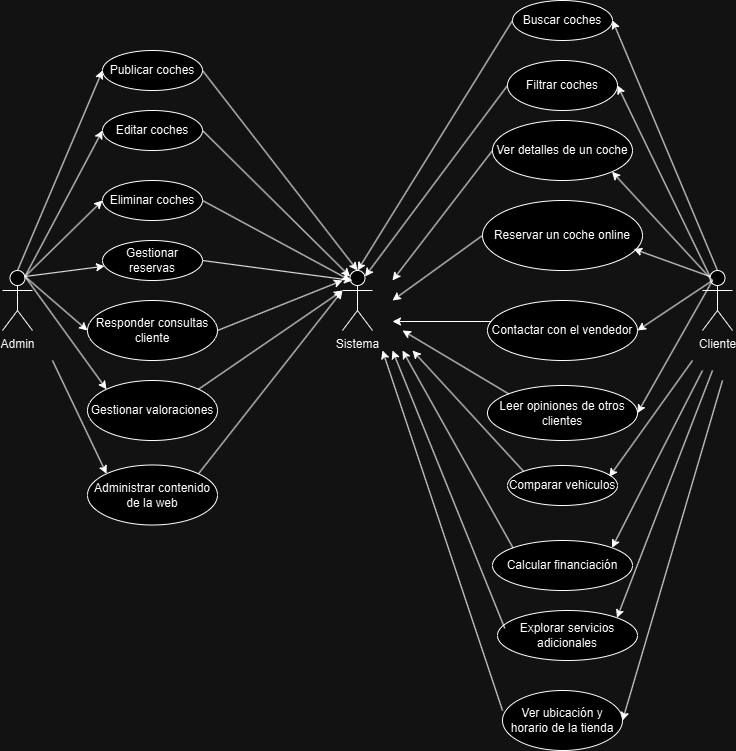

The diagram above was exported from draw.io. Its source (the exported page's mxGraphModel, read from the mxfile embedded in the PNG):
<mxGraphModel dx="1750" dy="928" grid="1" gridSize="10" guides="1" tooltips="1" connect="1" arrows="1" fold="1" page="1" pageScale="1" pageWidth="827" pageHeight="1169" math="0" shadow="0">
  <root>
    <mxCell id="0" />
    <mxCell id="1" parent="0" />
    <mxCell id="oJKKy8mv0hVQBHLqiD-X-1" value="Admin" style="shape=umlActor;verticalLabelPosition=bottom;verticalAlign=top;html=1;outlineConnect=0;" vertex="1" parent="1">
      <mxGeometry x="50" y="390" width="30" height="60" as="geometry" />
    </mxCell>
    <mxCell id="oJKKy8mv0hVQBHLqiD-X-3" value="Publicar coches" style="ellipse;whiteSpace=wrap;html=1;" vertex="1" parent="1">
      <mxGeometry x="150" y="170" width="100" height="40" as="geometry" />
    </mxCell>
    <mxCell id="oJKKy8mv0hVQBHLqiD-X-4" value="Editar coches" style="ellipse;whiteSpace=wrap;html=1;" vertex="1" parent="1">
      <mxGeometry x="150" y="230" width="100" height="40" as="geometry" />
    </mxCell>
    <mxCell id="oJKKy8mv0hVQBHLqiD-X-5" value="Eliminar coches" style="ellipse;whiteSpace=wrap;html=1;" vertex="1" parent="1">
      <mxGeometry x="150" y="300" width="100" height="40" as="geometry" />
    </mxCell>
    <mxCell id="oJKKy8mv0hVQBHLqiD-X-6" value="Gestionar reservas" style="ellipse;whiteSpace=wrap;html=1;" vertex="1" parent="1">
      <mxGeometry x="150" y="360" width="100" height="40" as="geometry" />
    </mxCell>
    <mxCell id="oJKKy8mv0hVQBHLqiD-X-7" value="Responder consultas cliente" style="ellipse;whiteSpace=wrap;html=1;" vertex="1" parent="1">
      <mxGeometry x="135" y="420" width="130" height="60" as="geometry" />
    </mxCell>
    <mxCell id="oJKKy8mv0hVQBHLqiD-X-8" value="Gestionar valoraciones" style="ellipse;whiteSpace=wrap;html=1;" vertex="1" parent="1">
      <mxGeometry x="135" y="500" width="130" height="60" as="geometry" />
    </mxCell>
    <mxCell id="oJKKy8mv0hVQBHLqiD-X-9" value="Administrar contenido de la web" style="ellipse;whiteSpace=wrap;html=1;" vertex="1" parent="1">
      <mxGeometry x="135" y="584.5" width="130" height="60" as="geometry" />
    </mxCell>
    <mxCell id="oJKKy8mv0hVQBHLqiD-X-10" value="" style="endArrow=classic;html=1;rounded=0;entryX=0;entryY=0.5;entryDx=0;entryDy=0;exitX=0.5;exitY=0;exitDx=0;exitDy=0;exitPerimeter=0;" edge="1" parent="1" source="oJKKy8mv0hVQBHLqiD-X-1" target="oJKKy8mv0hVQBHLqiD-X-3">
      <mxGeometry width="50" height="50" relative="1" as="geometry">
        <mxPoint x="80" y="320" as="sourcePoint" />
        <mxPoint x="130" y="270" as="targetPoint" />
      </mxGeometry>
    </mxCell>
    <mxCell id="oJKKy8mv0hVQBHLqiD-X-11" value="" style="endArrow=classic;html=1;rounded=0;exitX=0.75;exitY=0.1;exitDx=0;exitDy=0;exitPerimeter=0;entryX=0;entryY=0.5;entryDx=0;entryDy=0;" edge="1" parent="1" source="oJKKy8mv0hVQBHLqiD-X-1" target="oJKKy8mv0hVQBHLqiD-X-4">
      <mxGeometry width="50" height="50" relative="1" as="geometry">
        <mxPoint x="100" y="410" as="sourcePoint" />
        <mxPoint x="150" y="360" as="targetPoint" />
      </mxGeometry>
    </mxCell>
    <mxCell id="oJKKy8mv0hVQBHLqiD-X-12" value="" style="endArrow=classic;html=1;rounded=0;entryX=0;entryY=0.5;entryDx=0;entryDy=0;exitX=0.75;exitY=0.1;exitDx=0;exitDy=0;exitPerimeter=0;" edge="1" parent="1" source="oJKKy8mv0hVQBHLqiD-X-1" target="oJKKy8mv0hVQBHLqiD-X-5">
      <mxGeometry width="50" height="50" relative="1" as="geometry">
        <mxPoint x="110" y="490" as="sourcePoint" />
        <mxPoint x="160" y="440" as="targetPoint" />
      </mxGeometry>
    </mxCell>
    <mxCell id="oJKKy8mv0hVQBHLqiD-X-13" value="" style="endArrow=classic;html=1;rounded=0;exitX=0.75;exitY=0.1;exitDx=0;exitDy=0;exitPerimeter=0;" edge="1" parent="1" source="oJKKy8mv0hVQBHLqiD-X-1" target="oJKKy8mv0hVQBHLqiD-X-6">
      <mxGeometry width="50" height="50" relative="1" as="geometry">
        <mxPoint x="100" y="510" as="sourcePoint" />
        <mxPoint x="150" y="460" as="targetPoint" />
      </mxGeometry>
    </mxCell>
    <mxCell id="oJKKy8mv0hVQBHLqiD-X-14" value="" style="endArrow=classic;html=1;rounded=0;exitX=0.75;exitY=0.1;exitDx=0;exitDy=0;exitPerimeter=0;entryX=0;entryY=0.5;entryDx=0;entryDy=0;" edge="1" parent="1" source="oJKKy8mv0hVQBHLqiD-X-1" target="oJKKy8mv0hVQBHLqiD-X-7">
      <mxGeometry width="50" height="50" relative="1" as="geometry">
        <mxPoint x="90" y="620" as="sourcePoint" />
        <mxPoint x="140" y="570" as="targetPoint" />
      </mxGeometry>
    </mxCell>
    <mxCell id="oJKKy8mv0hVQBHLqiD-X-15" value="" style="endArrow=classic;html=1;rounded=0;exitX=0.75;exitY=0.1;exitDx=0;exitDy=0;exitPerimeter=0;entryX=0;entryY=0;entryDx=0;entryDy=0;" edge="1" parent="1" source="oJKKy8mv0hVQBHLqiD-X-1" target="oJKKy8mv0hVQBHLqiD-X-8">
      <mxGeometry width="50" height="50" relative="1" as="geometry">
        <mxPoint x="80" y="580" as="sourcePoint" />
        <mxPoint x="130" y="530" as="targetPoint" />
      </mxGeometry>
    </mxCell>
    <mxCell id="oJKKy8mv0hVQBHLqiD-X-16" value="" style="endArrow=classic;html=1;rounded=0;entryX=0;entryY=0;entryDx=0;entryDy=0;" edge="1" parent="1" target="oJKKy8mv0hVQBHLqiD-X-9">
      <mxGeometry width="50" height="50" relative="1" as="geometry">
        <mxPoint x="100" y="480" as="sourcePoint" />
        <mxPoint x="140" y="550" as="targetPoint" />
      </mxGeometry>
    </mxCell>
    <mxCell id="oJKKy8mv0hVQBHLqiD-X-17" value="Sistema" style="shape=umlActor;verticalLabelPosition=bottom;verticalAlign=top;html=1;outlineConnect=0;" vertex="1" parent="1">
      <mxGeometry x="390" y="390" width="30" height="60" as="geometry" />
    </mxCell>
    <mxCell id="oJKKy8mv0hVQBHLqiD-X-18" value="Cliente" style="shape=umlActor;verticalLabelPosition=bottom;verticalAlign=top;html=1;outlineConnect=0;" vertex="1" parent="1">
      <mxGeometry x="750" y="390" width="30" height="60" as="geometry" />
    </mxCell>
    <mxCell id="oJKKy8mv0hVQBHLqiD-X-20" value="Buscar coches" style="ellipse;whiteSpace=wrap;html=1;" vertex="1" parent="1">
      <mxGeometry x="560" y="120" width="100" height="40" as="geometry" />
    </mxCell>
    <mxCell id="oJKKy8mv0hVQBHLqiD-X-21" value="Filtrar coches" style="ellipse;whiteSpace=wrap;html=1;" vertex="1" parent="1">
      <mxGeometry x="555" y="180" width="110" height="50" as="geometry" />
    </mxCell>
    <mxCell id="oJKKy8mv0hVQBHLqiD-X-22" value="Ver detalles de un coche" style="ellipse;whiteSpace=wrap;html=1;" vertex="1" parent="1">
      <mxGeometry x="540" y="240" width="140" height="60" as="geometry" />
    </mxCell>
    <mxCell id="oJKKy8mv0hVQBHLqiD-X-23" value="Reservar un coche online" style="ellipse;whiteSpace=wrap;html=1;" vertex="1" parent="1">
      <mxGeometry x="530" y="320" width="160" height="70" as="geometry" />
    </mxCell>
    <mxCell id="oJKKy8mv0hVQBHLqiD-X-24" value="Contactar con el vendedor" style="ellipse;whiteSpace=wrap;html=1;" vertex="1" parent="1">
      <mxGeometry x="535" y="420" width="150" height="60" as="geometry" />
    </mxCell>
    <mxCell id="oJKKy8mv0hVQBHLqiD-X-25" value="Leer opiniones de otros clientes" style="ellipse;whiteSpace=wrap;html=1;" vertex="1" parent="1">
      <mxGeometry x="535" y="505" width="150" height="55" as="geometry" />
    </mxCell>
    <mxCell id="oJKKy8mv0hVQBHLqiD-X-26" value="Comparar vehiculos" style="ellipse;whiteSpace=wrap;html=1;" vertex="1" parent="1">
      <mxGeometry x="555" y="585" width="110" height="40" as="geometry" />
    </mxCell>
    <mxCell id="oJKKy8mv0hVQBHLqiD-X-27" value="Calcular financiación" style="ellipse;whiteSpace=wrap;html=1;" vertex="1" parent="1">
      <mxGeometry x="540" y="660" width="140" height="50" as="geometry" />
    </mxCell>
    <mxCell id="oJKKy8mv0hVQBHLqiD-X-28" value="Explorar servicios adicionales" style="ellipse;whiteSpace=wrap;html=1;" vertex="1" parent="1">
      <mxGeometry x="545" y="730" width="140" height="50" as="geometry" />
    </mxCell>
    <mxCell id="oJKKy8mv0hVQBHLqiD-X-29" value="Ver ubicación y horario de la tienda" style="ellipse;whiteSpace=wrap;html=1;" vertex="1" parent="1">
      <mxGeometry x="550" y="810" width="120" height="60" as="geometry" />
    </mxCell>
    <mxCell id="oJKKy8mv0hVQBHLqiD-X-30" value="" style="endArrow=classic;html=1;rounded=0;entryX=1;entryY=0.5;entryDx=0;entryDy=0;exitX=0.5;exitY=0;exitDx=0;exitDy=0;exitPerimeter=0;" edge="1" parent="1" source="oJKKy8mv0hVQBHLqiD-X-18" target="oJKKy8mv0hVQBHLqiD-X-20">
      <mxGeometry width="50" height="50" relative="1" as="geometry">
        <mxPoint x="700" y="180" as="sourcePoint" />
        <mxPoint x="750" y="130" as="targetPoint" />
      </mxGeometry>
    </mxCell>
    <mxCell id="oJKKy8mv0hVQBHLqiD-X-31" value="" style="endArrow=classic;html=1;rounded=0;entryX=1;entryY=0.5;entryDx=0;entryDy=0;exitX=0.25;exitY=0.1;exitDx=0;exitDy=0;exitPerimeter=0;" edge="1" parent="1" source="oJKKy8mv0hVQBHLqiD-X-18" target="oJKKy8mv0hVQBHLqiD-X-21">
      <mxGeometry width="50" height="50" relative="1" as="geometry">
        <mxPoint x="775" y="400" as="sourcePoint" />
        <mxPoint x="670" y="150" as="targetPoint" />
      </mxGeometry>
    </mxCell>
    <mxCell id="oJKKy8mv0hVQBHLqiD-X-32" value="" style="endArrow=classic;html=1;rounded=0;entryX=1;entryY=1;entryDx=0;entryDy=0;exitX=0.333;exitY=0.167;exitDx=0;exitDy=0;exitPerimeter=0;" edge="1" parent="1" source="oJKKy8mv0hVQBHLqiD-X-18" target="oJKKy8mv0hVQBHLqiD-X-22">
      <mxGeometry width="50" height="50" relative="1" as="geometry">
        <mxPoint x="785" y="410" as="sourcePoint" />
        <mxPoint x="680" y="160" as="targetPoint" />
      </mxGeometry>
    </mxCell>
    <mxCell id="oJKKy8mv0hVQBHLqiD-X-33" value="" style="endArrow=classic;html=1;rounded=0;entryX=0.945;entryY=0.693;entryDx=0;entryDy=0;exitX=0.25;exitY=0.1;exitDx=0;exitDy=0;exitPerimeter=0;entryPerimeter=0;" edge="1" parent="1" source="oJKKy8mv0hVQBHLqiD-X-18" target="oJKKy8mv0hVQBHLqiD-X-23">
      <mxGeometry width="50" height="50" relative="1" as="geometry">
        <mxPoint x="795" y="420" as="sourcePoint" />
        <mxPoint x="690" y="170" as="targetPoint" />
      </mxGeometry>
    </mxCell>
    <mxCell id="oJKKy8mv0hVQBHLqiD-X-34" value="" style="endArrow=classic;html=1;rounded=0;entryX=1;entryY=0.5;entryDx=0;entryDy=0;" edge="1" parent="1" target="oJKKy8mv0hVQBHLqiD-X-24">
      <mxGeometry width="50" height="50" relative="1" as="geometry">
        <mxPoint x="760" y="400" as="sourcePoint" />
        <mxPoint x="700" y="180" as="targetPoint" />
      </mxGeometry>
    </mxCell>
    <mxCell id="oJKKy8mv0hVQBHLqiD-X-35" value="" style="endArrow=classic;html=1;rounded=0;entryX=1;entryY=0.5;entryDx=0;entryDy=0;" edge="1" parent="1" target="oJKKy8mv0hVQBHLqiD-X-25">
      <mxGeometry width="50" height="50" relative="1" as="geometry">
        <mxPoint x="760" y="400" as="sourcePoint" />
        <mxPoint x="710" y="190" as="targetPoint" />
      </mxGeometry>
    </mxCell>
    <mxCell id="oJKKy8mv0hVQBHLqiD-X-36" value="" style="endArrow=classic;html=1;rounded=0;entryX=0.925;entryY=0.282;entryDx=0;entryDy=0;entryPerimeter=0;" edge="1" parent="1" target="oJKKy8mv0hVQBHLqiD-X-26">
      <mxGeometry width="50" height="50" relative="1" as="geometry">
        <mxPoint x="740" y="480" as="sourcePoint" />
        <mxPoint x="720" y="200" as="targetPoint" />
      </mxGeometry>
    </mxCell>
    <mxCell id="oJKKy8mv0hVQBHLqiD-X-37" value="" style="endArrow=classic;html=1;rounded=0;entryX=1;entryY=0;entryDx=0;entryDy=0;" edge="1" parent="1" target="oJKKy8mv0hVQBHLqiD-X-27">
      <mxGeometry width="50" height="50" relative="1" as="geometry">
        <mxPoint x="750" y="490" as="sourcePoint" />
        <mxPoint x="730" y="210" as="targetPoint" />
      </mxGeometry>
    </mxCell>
    <mxCell id="oJKKy8mv0hVQBHLqiD-X-38" value="" style="endArrow=classic;html=1;rounded=0;entryX=1;entryY=0;entryDx=0;entryDy=0;" edge="1" parent="1" target="oJKKy8mv0hVQBHLqiD-X-28">
      <mxGeometry width="50" height="50" relative="1" as="geometry">
        <mxPoint x="760" y="490" as="sourcePoint" />
        <mxPoint x="740" y="220" as="targetPoint" />
      </mxGeometry>
    </mxCell>
    <mxCell id="oJKKy8mv0hVQBHLqiD-X-39" value="" style="endArrow=classic;html=1;rounded=0;entryX=1;entryY=0.5;entryDx=0;entryDy=0;" edge="1" parent="1" target="oJKKy8mv0hVQBHLqiD-X-29">
      <mxGeometry width="50" height="50" relative="1" as="geometry">
        <mxPoint x="770" y="500" as="sourcePoint" />
        <mxPoint x="710" y="770" as="targetPoint" />
      </mxGeometry>
    </mxCell>
    <mxCell id="oJKKy8mv0hVQBHLqiD-X-40" value="" style="endArrow=classic;html=1;rounded=0;entryX=0.5;entryY=0;entryDx=0;entryDy=0;exitX=1;exitY=0.5;exitDx=0;exitDy=0;entryPerimeter=0;" edge="1" parent="1" source="oJKKy8mv0hVQBHLqiD-X-3" target="oJKKy8mv0hVQBHLqiD-X-17">
      <mxGeometry width="50" height="50" relative="1" as="geometry">
        <mxPoint x="865" y="490" as="sourcePoint" />
        <mxPoint x="760" y="240" as="targetPoint" />
      </mxGeometry>
    </mxCell>
    <mxCell id="oJKKy8mv0hVQBHLqiD-X-41" value="" style="endArrow=classic;html=1;rounded=0;entryX=0.5;entryY=0;entryDx=0;entryDy=0;exitX=0;exitY=0.5;exitDx=0;exitDy=0;entryPerimeter=0;" edge="1" parent="1" source="oJKKy8mv0hVQBHLqiD-X-20" target="oJKKy8mv0hVQBHLqiD-X-17">
      <mxGeometry width="50" height="50" relative="1" as="geometry">
        <mxPoint x="875" y="500" as="sourcePoint" />
        <mxPoint x="770" y="250" as="targetPoint" />
      </mxGeometry>
    </mxCell>
    <mxCell id="oJKKy8mv0hVQBHLqiD-X-42" value="" style="endArrow=classic;html=1;rounded=0;entryX=0.75;entryY=0.1;entryDx=0;entryDy=0;exitX=0;exitY=0.5;exitDx=0;exitDy=0;entryPerimeter=0;" edge="1" parent="1" source="oJKKy8mv0hVQBHLqiD-X-21" target="oJKKy8mv0hVQBHLqiD-X-17">
      <mxGeometry width="50" height="50" relative="1" as="geometry">
        <mxPoint x="885" y="510" as="sourcePoint" />
        <mxPoint x="780" y="260" as="targetPoint" />
      </mxGeometry>
    </mxCell>
    <mxCell id="oJKKy8mv0hVQBHLqiD-X-43" value="" style="endArrow=classic;html=1;rounded=0;entryX=0.25;entryY=0.1;entryDx=0;entryDy=0;exitX=1;exitY=0.5;exitDx=0;exitDy=0;entryPerimeter=0;" edge="1" parent="1" source="oJKKy8mv0hVQBHLqiD-X-4" target="oJKKy8mv0hVQBHLqiD-X-17">
      <mxGeometry width="50" height="50" relative="1" as="geometry">
        <mxPoint x="895" y="520" as="sourcePoint" />
        <mxPoint x="790" y="270" as="targetPoint" />
      </mxGeometry>
    </mxCell>
    <mxCell id="oJKKy8mv0hVQBHLqiD-X-44" value="" style="endArrow=classic;html=1;rounded=0;exitX=1;exitY=0.5;exitDx=0;exitDy=0;" edge="1" parent="1" source="oJKKy8mv0hVQBHLqiD-X-5">
      <mxGeometry width="50" height="50" relative="1" as="geometry">
        <mxPoint x="250" y="310" as="sourcePoint" />
        <mxPoint x="398" y="400" as="targetPoint" />
      </mxGeometry>
    </mxCell>
    <mxCell id="oJKKy8mv0hVQBHLqiD-X-45" value="" style="endArrow=classic;html=1;rounded=0;exitX=1;exitY=0.5;exitDx=0;exitDy=0;" edge="1" parent="1" source="oJKKy8mv0hVQBHLqiD-X-6">
      <mxGeometry width="50" height="50" relative="1" as="geometry">
        <mxPoint x="260" y="330" as="sourcePoint" />
        <mxPoint x="400" y="400" as="targetPoint" />
      </mxGeometry>
    </mxCell>
    <mxCell id="oJKKy8mv0hVQBHLqiD-X-46" value="" style="endArrow=classic;html=1;rounded=0;exitX=1;exitY=0.5;exitDx=0;exitDy=0;" edge="1" parent="1" source="oJKKy8mv0hVQBHLqiD-X-7">
      <mxGeometry width="50" height="50" relative="1" as="geometry">
        <mxPoint x="270" y="340" as="sourcePoint" />
        <mxPoint x="390" y="400" as="targetPoint" />
      </mxGeometry>
    </mxCell>
    <mxCell id="oJKKy8mv0hVQBHLqiD-X-47" value="" style="endArrow=classic;html=1;rounded=0;exitX=1;exitY=0;exitDx=0;exitDy=0;entryX=0;entryY=0.3333333333333333;entryDx=0;entryDy=0;entryPerimeter=0;" edge="1" parent="1" source="oJKKy8mv0hVQBHLqiD-X-8" target="oJKKy8mv0hVQBHLqiD-X-17">
      <mxGeometry width="50" height="50" relative="1" as="geometry">
        <mxPoint x="280" y="350" as="sourcePoint" />
        <mxPoint x="428" y="430" as="targetPoint" />
      </mxGeometry>
    </mxCell>
    <mxCell id="oJKKy8mv0hVQBHLqiD-X-48" value="" style="endArrow=classic;html=1;rounded=0;exitX=1;exitY=0;exitDx=0;exitDy=0;" edge="1" parent="1" source="oJKKy8mv0hVQBHLqiD-X-9">
      <mxGeometry width="50" height="50" relative="1" as="geometry">
        <mxPoint x="290" y="360" as="sourcePoint" />
        <mxPoint x="390" y="410" as="targetPoint" />
      </mxGeometry>
    </mxCell>
    <mxCell id="oJKKy8mv0hVQBHLqiD-X-49" value="" style="endArrow=classic;html=1;rounded=0;exitX=0;exitY=0.333;exitDx=0;exitDy=0;exitPerimeter=0;" edge="1" parent="1" source="oJKKy8mv0hVQBHLqiD-X-29">
      <mxGeometry width="50" height="50" relative="1" as="geometry">
        <mxPoint x="300" y="370" as="sourcePoint" />
        <mxPoint x="430" y="470" as="targetPoint" />
      </mxGeometry>
    </mxCell>
    <mxCell id="oJKKy8mv0hVQBHLqiD-X-50" value="" style="endArrow=classic;html=1;rounded=0;exitX=0.052;exitY=0.356;exitDx=0;exitDy=0;exitPerimeter=0;" edge="1" parent="1" source="oJKKy8mv0hVQBHLqiD-X-28">
      <mxGeometry width="50" height="50" relative="1" as="geometry">
        <mxPoint x="310" y="380" as="sourcePoint" />
        <mxPoint x="440" y="470" as="targetPoint" />
      </mxGeometry>
    </mxCell>
    <mxCell id="oJKKy8mv0hVQBHLqiD-X-51" value="" style="endArrow=classic;html=1;rounded=0;exitX=0;exitY=0;exitDx=0;exitDy=0;" edge="1" parent="1" source="oJKKy8mv0hVQBHLqiD-X-27">
      <mxGeometry width="50" height="50" relative="1" as="geometry">
        <mxPoint x="320" y="390" as="sourcePoint" />
        <mxPoint x="450" y="470" as="targetPoint" />
      </mxGeometry>
    </mxCell>
    <mxCell id="oJKKy8mv0hVQBHLqiD-X-52" value="" style="endArrow=classic;html=1;rounded=0;exitX=0;exitY=0;exitDx=0;exitDy=0;" edge="1" parent="1" source="oJKKy8mv0hVQBHLqiD-X-26">
      <mxGeometry width="50" height="50" relative="1" as="geometry">
        <mxPoint x="330" y="400" as="sourcePoint" />
        <mxPoint x="460" y="470" as="targetPoint" />
      </mxGeometry>
    </mxCell>
    <mxCell id="oJKKy8mv0hVQBHLqiD-X-53" value="" style="endArrow=classic;html=1;rounded=0;exitX=0;exitY=0;exitDx=0;exitDy=0;" edge="1" parent="1" source="oJKKy8mv0hVQBHLqiD-X-25">
      <mxGeometry width="50" height="50" relative="1" as="geometry">
        <mxPoint x="340" y="410" as="sourcePoint" />
        <mxPoint x="450" y="450" as="targetPoint" />
      </mxGeometry>
    </mxCell>
    <mxCell id="oJKKy8mv0hVQBHLqiD-X-54" value="" style="endArrow=classic;html=1;rounded=0;exitX=0.027;exitY=0.35;exitDx=0;exitDy=0;exitPerimeter=0;" edge="1" parent="1" source="oJKKy8mv0hVQBHLqiD-X-24">
      <mxGeometry width="50" height="50" relative="1" as="geometry">
        <mxPoint x="350" y="420" as="sourcePoint" />
        <mxPoint x="440" y="441" as="targetPoint" />
      </mxGeometry>
    </mxCell>
    <mxCell id="oJKKy8mv0hVQBHLqiD-X-55" value="" style="endArrow=classic;html=1;rounded=0;exitX=0;exitY=0.5;exitDx=0;exitDy=0;" edge="1" parent="1" source="oJKKy8mv0hVQBHLqiD-X-23">
      <mxGeometry width="50" height="50" relative="1" as="geometry">
        <mxPoint x="360" y="430" as="sourcePoint" />
        <mxPoint x="440" y="420" as="targetPoint" />
      </mxGeometry>
    </mxCell>
    <mxCell id="oJKKy8mv0hVQBHLqiD-X-56" value="" style="endArrow=classic;html=1;rounded=0;exitX=0;exitY=0.5;exitDx=0;exitDy=0;" edge="1" parent="1" source="oJKKy8mv0hVQBHLqiD-X-22">
      <mxGeometry width="50" height="50" relative="1" as="geometry">
        <mxPoint x="370" y="440" as="sourcePoint" />
        <mxPoint x="440" y="400" as="targetPoint" />
      </mxGeometry>
    </mxCell>
  </root>
</mxGraphModel>